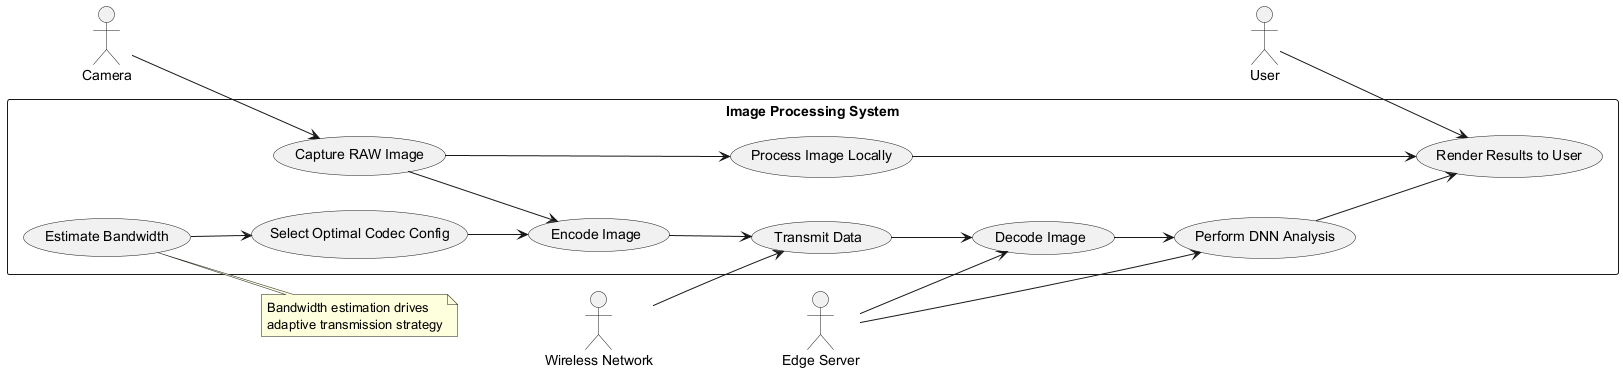

The diagram above was rendered by PlantUML. Its source (embedded in the PNG):
@startuml
left to right direction

actor User
actor Camera
actor "Wireless Network" as Network
actor "Edge Server" as Server

rectangle "Image Processing System" {
  usecase "Capture RAW Image" as UC1
  usecase "Process Image Locally" as UC2
  usecase "Encode Image" as UC3
  usecase "Transmit Data" as UC4
  usecase "Decode Image" as UC5
  usecase "Perform DNN Analysis" as UC6
  usecase "Render Results to User" as UC7
  usecase "Estimate Bandwidth" as UC8
  usecase "Select Optimal Codec Config" as UC9
}

Camera --> UC1
User --> UC7
Network --> UC4
Server --> UC5
Server --> UC6

UC1 --> UC2
UC1 --> UC3
UC2 --> UC7
UC3 --> UC4
UC4 --> UC5
UC5 --> UC6
UC6 --> UC7
UC8 --> UC9
UC9 --> UC3

note right of UC8
  Bandwidth estimation drives
  adaptive transmission strategy
end note
@enduml